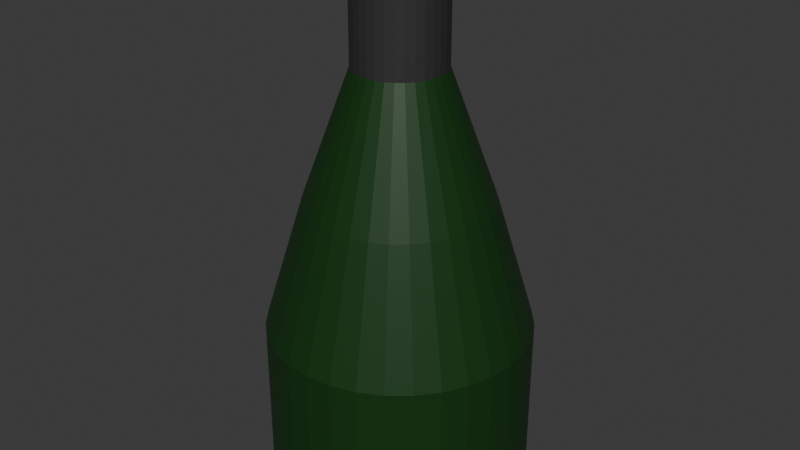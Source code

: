 # Source: Multi_WineBottle1WIP.blend  (saved by Blender 4.5.87; exported with 4.5.12 LTS)
import bpy
from mathutils import Matrix  # noqa: F401  (used for matrix-valued properties, if any)

bpy.ops.wm.read_factory_settings(use_empty=True)
scene = bpy.context.scene
scene.name = 'Scene'

# ---- collections
col_collection = bpy.data.collections.new('Collection'); scene.collection.children.link(col_collection)

# ---- materials (node trees are filled in below, after node groups)
mat_material = bpy.data.materials.new('Material')
mat_material.alpha_threshold = 0.0
mat_material.roughness = 0.5
mat_material.line_color = (0.0, 0.0, 0.0, 1.0)
mat_material_001 = bpy.data.materials.new('Material.001')
mat_material_002 = bpy.data.materials.new('Material.002')

# ---- material node trees
mat_material.use_nodes = True; mat_material.node_tree.nodes.clear()
_N = mat_material.node_tree.nodes; _L = mat_material.node_tree.links
n0 = _N.new('ShaderNodeOutputMaterial'); n0.name = 'Material Output'; n0.location = (300, 300)
n1 = _N.new('ShaderNodeBsdfPrincipled'); n1.name = 'Principled BSDF'; n1.location = (10, 300)
n1.inputs[0].default_value = (0.006064, 0.04245, 0.005869, 1.0)
n1.inputs[3].default_value = 1.45
_L.new(n1.outputs[0], n0.inputs[0])
n0.is_active_output = True
mat_material_001.use_nodes = True; mat_material_001.node_tree.nodes.clear()
_N = mat_material_001.node_tree.nodes; _L = mat_material_001.node_tree.links
n0 = _N.new('ShaderNodeBsdfPrincipled'); n0.name = 'Principled BSDF'; n0.location = (-200, 100)
n0.inputs[0].default_value = (0.0339, 0.0339, 0.0339, 1.0)
n1 = _N.new('ShaderNodeOutputMaterial'); n1.name = 'Material Output'; n1.location = (200, 100)
_L.new(n0.outputs[0], n1.inputs[0])
n1.is_active_output = True
mat_material_002.use_nodes = True; mat_material_002.node_tree.nodes.clear()
_N = mat_material_002.node_tree.nodes; _L = mat_material_002.node_tree.links
n0 = _N.new('ShaderNodeBsdfPrincipled'); n0.name = 'Principled BSDF'; n0.location = (-200, 100)
n0.inputs[0].default_value = (0.5906, 0.3712, 0.1878, 1.0)
n1 = _N.new('ShaderNodeOutputMaterial'); n1.name = 'Material Output'; n1.location = (200, 100)
_L.new(n0.outputs[0], n1.inputs[0])
n1.is_active_output = True

# ---- world
world_world = bpy.data.worlds.new('World'); scene.world = world_world
world_world.use_nodes = True; world_world.node_tree.nodes.clear()
_N = world_world.node_tree.nodes; _L = world_world.node_tree.links
n0 = _N.new('ShaderNodeOutputWorld'); n0.name = 'World Output'; n0.location = (300, 300)
n1 = _N.new('ShaderNodeBackground'); n1.name = 'Background'; n1.location = (10, 300)
n1.inputs[0].default_value = (0.05088, 0.05088, 0.05088, 1.0)
_L.new(n1.outputs[0], n0.inputs[0])
n0.is_active_output = True
world_world.color = (0.05088, 0.05088, 0.05088)
world_world.sun_shadow_jitter_overblur = 0.0

# ---- meshes
me_cylinder = bpy.data.meshes.new('Cylinder')
me_cylinder.from_pydata([(0.0, 1.0, -0.04004), (-5.73e-09, 0.3408, 2.563), (0.1951, 0.9808, -0.04004), (0.06649, 0.3343, 2.563), (0.3827, 0.9239, -0.04004), (0.1304, 0.3149, 2.563), (0.5556, 0.8315, -0.04004), (0.1893, 0.2834, 2.563), (0.7071, 0.7071, -0.04004), (0.241, 0.241, 2.563), (0.8315, 0.5556, -0.04004), (0.2834, 0.1893, 2.563), (0.9239, 0.3827, -0.04004), (0.3149, 0.1304, 2.563), (0.9808, 0.1951, -0.04004), (0.3343, 0.06649, 2.563), (1.0, 0.0, -0.04004), (0.3408, 1.199e-09, 2.563), (0.9808, -0.1951, -0.04004), (0.3343, -0.06649, 2.563), (0.9239, -0.3827, -0.04004), (0.3149, -0.1304, 2.563), (0.8315, -0.5556, -0.04004), (0.2834, -0.1893, 2.563), (0.7071, -0.7071, -0.04004), (0.241, -0.241, 2.563), (0.5556, -0.8315, -0.04004), (0.1893, -0.2834, 2.563), (0.3827, -0.9239, -0.04004), (0.1304, -0.3149, 2.563), (0.1951, -0.9808, -0.04004), (0.06649, -0.3343, 2.563), (0.0, -1.0, -0.04004), (-5.73e-09, -0.3408, 2.563), (-0.1951, -0.9808, -0.04004), (-0.06649, -0.3343, 2.563), (-0.3827, -0.9239, -0.04004), (-0.1304, -0.3149, 2.563), (-0.5556, -0.8315, -0.04004), (-0.1893, -0.2834, 2.563), (-0.7071, -0.7071, -0.04004), (-0.241, -0.241, 2.563), (-0.8315, -0.5556, -0.04004), (-0.2834, -0.1893, 2.563), (-0.9239, -0.3827, -0.04004), (-0.3149, -0.1304, 2.563), (-0.9808, -0.1951, -0.04004), (-0.3343, -0.06649, 2.563), (-1.0, 0.0, -0.04004), (-0.3408, 1.199e-09, 2.563), (-0.9808, 0.1951, -0.04004), (-0.3343, 0.06649, 2.563), (-0.9239, 0.3827, -0.04004), (-0.3149, 0.1304, 2.563), (-0.8315, 0.5556, -0.04004), (-0.2834, 0.1893, 2.563), (-0.7071, 0.7071, -0.04004), (-0.241, 0.241, 2.563), (-0.5556, 0.8315, -0.04004), (-0.1893, 0.2834, 2.563), (-0.3827, 0.9239, -0.04004), (-0.1304, 0.3149, 2.563), (-0.1951, 0.9808, -0.04004), (-0.06649, 0.3343, 2.563), (0.0, 1.0, 0.96), (0.1951, 0.9808, 0.96), (0.3827, 0.9239, 0.96), (0.5556, 0.8315, 0.96), (0.7071, 0.7071, 0.96), (0.8315, 0.5556, 0.96), (0.9239, 0.3827, 0.96), (0.9808, 0.1951, 0.96), (1.0, 0.0, 0.96), (0.9808, -0.1951, 0.96), (0.9239, -0.3827, 0.96), (0.8315, -0.5556, 0.96), (0.7071, -0.7071, 0.96), (0.5556, -0.8315, 0.96), (0.3827, -0.9239, 0.96), (0.1951, -0.9808, 0.96), (0.0, -1.0, 0.96), (-0.1951, -0.9808, 0.96), (-0.3827, -0.9239, 0.96), (-0.5556, -0.8315, 0.96), (-0.7071, -0.7071, 0.96), (-0.8315, -0.5556, 0.96), (-0.9239, -0.3827, 0.96), (-0.9808, -0.1951, 0.96), (-1.0, 0.0, 0.96), (-0.9808, 0.1951, 0.96), (-0.9239, 0.3827, 0.96), (-0.8315, 0.5556, 0.96), (-0.7071, 0.7071, 0.96), (-0.5556, 0.8315, 0.96), (-0.3827, 0.9239, 0.96), (-0.1951, 0.9808, 0.96), (-3.058e-09, 0.6996, 1.763), (0.1365, 0.6861, 1.763), (0.2677, 0.6463, 1.763), (0.3887, 0.5817, 1.763), (0.4947, 0.4947, 1.763), (0.5817, 0.3887, 1.763), (0.6463, 0.2677, 1.763), (0.6861, 0.1365, 1.763), (0.6996, 1.439e-09, 1.763), (0.6861, -0.1365, 1.763), (0.6463, -0.2677, 1.763), (0.5817, -0.3887, 1.763), (0.4947, -0.4947, 1.763), (0.3887, -0.5817, 1.763), (0.2677, -0.6463, 1.763), (0.1365, -0.6861, 1.763), (-3.058e-09, -0.6996, 1.763), (-0.1365, -0.6861, 1.763), (-0.2677, -0.6463, 1.763), (-0.3887, -0.5817, 1.763), (-0.4947, -0.4947, 1.763), (-0.5817, -0.3887, 1.763), (-0.6463, -0.2677, 1.763), (-0.6861, -0.1365, 1.763), (-0.6996, 1.439e-09, 1.763), (-0.6861, 0.1365, 1.763), (-0.6463, 0.2677, 1.763), (-0.5817, 0.3887, 1.763), (-0.4947, 0.4947, 1.763), (-0.3887, 0.5817, 1.763), (-0.2677, 0.6463, 1.763), (-0.1365, 0.6861, 1.763), (0.04052, 0.2037, 3.221), (0.06649, 0.3343, 3.089), (2.689e-08, 0.3408, 3.089), (1.108e-07, 0.2077, 3.221), (0.07948, 0.1919, 3.221), (0.1304, 0.3149, 3.089), (0.1154, 0.1727, 3.221), (0.1893, 0.2834, 3.089), (0.1469, 0.1469, 3.221), (0.241, 0.241, 3.089), (0.1727, 0.1154, 3.221), (0.2834, 0.1893, 3.089), (0.1919, 0.07948, 3.221), (0.3149, 0.1304, 3.089), (0.2037, 0.04052, 3.221), (0.3343, 0.06649, 3.089), (0.2077, -7.451e-08, 3.221), (0.3408, 1.199e-09, 3.089), (0.2037, -0.04052, 3.221), (0.3343, -0.06649, 3.089), (0.1919, -0.07948, 3.221), (0.3149, -0.1304, 3.089), (0.1727, -0.1154, 3.221), (0.2834, -0.1893, 3.089), (0.1469, -0.1469, 3.221), (0.241, -0.241, 3.089), (0.1154, -0.1727, 3.221), (0.1893, -0.2834, 3.089), (0.07948, -0.1919, 3.221), (0.1304, -0.3149, 3.089), (0.04052, -0.2037, 3.221), (0.06649, -0.3343, 3.089), (1.099e-07, -0.2077, 3.221), (2.689e-08, -0.3408, 3.089), (-0.04052, -0.2037, 3.221), (-0.06649, -0.3343, 3.089), (-0.07948, -0.1919, 3.221), (-0.1304, -0.3149, 3.089), (-0.1154, -0.1727, 3.221), (-0.1893, -0.2834, 3.089), (-0.1469, -0.1469, 3.221), (-0.241, -0.241, 3.089), (-0.1727, -0.1154, 3.221), (-0.2834, -0.1893, 3.089), (-0.1919, -0.07948, 3.221), (-0.3149, -0.1304, 3.089), (-0.2037, -0.04052, 3.221), (-0.3343, -0.06649, 3.089), (-0.2077, -7.357e-08, 3.221), (-0.3408, 1.199e-09, 3.089), (-0.2037, 0.04052, 3.221), (-0.3343, 0.06649, 3.089), (-0.1919, 0.07948, 3.221), (-0.3149, 0.1304, 3.089), (-0.1727, 0.1154, 3.221), (-0.2834, 0.1893, 3.089), (-0.1469, 0.1469, 3.221), (-0.241, 0.241, 3.089), (-0.1154, 0.1727, 3.221), (-0.1893, 0.2834, 3.089), (-0.07948, 0.1919, 3.221), (-0.1304, 0.3149, 3.089), (-0.04052, 0.2037, 3.221), (-0.06649, 0.3343, 3.089)], [], [(96, 1, 3, 97), (97, 3, 5, 98), (98, 5, 7, 99), (99, 7, 9, 100), (100, 9, 11, 101), (101, 11, 13, 102), (102, 13, 15, 103), (103, 15, 17, 104), (104, 17, 19, 105), (105, 19, 21, 106), (106, 21, 23, 107), (107, 23, 25, 108), (108, 25, 27, 109), (109, 27, 29, 110), (110, 29, 31, 111), (111, 31, 33, 112), (112, 33, 35, 113), (113, 35, 37, 114), (114, 37, 39, 115), (115, 39, 41, 116), (116, 41, 43, 117), (117, 43, 45, 118), (118, 45, 47, 119), (119, 47, 49, 120), (120, 49, 51, 121), (121, 51, 53, 122), (122, 53, 55, 123), (123, 55, 57, 124), (124, 57, 59, 125), (125, 59, 61, 126), (19, 17, 145, 147), (126, 61, 63, 127), (127, 63, 1, 96), (0, 2, 4, 6, 8, 10, 12, 14, 16, 18, 20, 22, 24, 26, 28, 30, 32, 34, 36, 38, 40, 42, 44, 46, 48, 50, 52, 54, 56, 58, 60, 62), (62, 95, 64, 0), (60, 94, 95, 62), (58, 93, 94, 60), (56, 92, 93, 58), (54, 91, 92, 56), (52, 90, 91, 54), (50, 89, 90, 52), (48, 88, 89, 50), (46, 87, 88, 48), (44, 86, 87, 46), (42, 85, 86, 44), (40, 84, 85, 42), (38, 83, 84, 40), (36, 82, 83, 38), (34, 81, 82, 36), (32, 80, 81, 34), (30, 79, 80, 32), (28, 78, 79, 30), (26, 77, 78, 28), (24, 76, 77, 26), (22, 75, 76, 24), (20, 74, 75, 22), (18, 73, 74, 20), (16, 72, 73, 18), (14, 71, 72, 16), (12, 70, 71, 14), (10, 69, 70, 12), (8, 68, 69, 10), (6, 67, 68, 8), (4, 66, 67, 6), (2, 65, 66, 4), (0, 64, 65, 2), (95, 127, 96, 64), (94, 126, 127, 95), (93, 125, 126, 94), (92, 124, 125, 93), (91, 123, 124, 92), (90, 122, 123, 91), (89, 121, 122, 90), (88, 120, 121, 89), (87, 119, 120, 88), (86, 118, 119, 87), (85, 117, 118, 86), (84, 116, 117, 85), (83, 115, 116, 84), (82, 114, 115, 83), (81, 113, 114, 82), (80, 112, 113, 81), (79, 111, 112, 80), (78, 110, 111, 79), (77, 109, 110, 78), (76, 108, 109, 77), (75, 107, 108, 76), (74, 106, 107, 75), (73, 105, 106, 74), (72, 104, 105, 73), (71, 103, 104, 72), (70, 102, 103, 71), (69, 101, 102, 70), (68, 100, 101, 69), (67, 99, 100, 68), (66, 98, 99, 67), (65, 97, 98, 66), (64, 96, 97, 65), (5, 3, 129, 133), (37, 35, 163, 165), (55, 53, 181, 183), (11, 9, 137, 139), (29, 27, 155, 157), (47, 45, 173, 175), (21, 19, 147, 149), (39, 37, 165, 167), (57, 55, 183, 185), (13, 11, 139, 141), (31, 29, 157, 159), (49, 47, 175, 177), (128, 131, 190, 188, 186, 184, 182, 180, 178, 176, 174, 172, 170, 168, 166, 164, 162, 160, 158, 156, 154, 152, 150, 148, 146, 144, 142, 140, 138, 136, 134, 132), (7, 5, 133, 135), (23, 21, 149, 151), (41, 39, 167, 169), (59, 57, 185, 187), (15, 13, 141, 143), (33, 31, 159, 161), (51, 49, 177, 179), (1, 63, 191, 130), (25, 23, 151, 153), (43, 41, 169, 171), (61, 59, 187, 189), (17, 15, 143, 145), (35, 33, 161, 163), (53, 51, 179, 181), (9, 7, 135, 137), (27, 25, 153, 155), (45, 43, 171, 173), (63, 61, 189, 191), (129, 130, 131, 128), (133, 129, 128, 132), (135, 133, 132, 134), (137, 135, 134, 136), (139, 137, 136, 138), (141, 139, 138, 140), (143, 141, 140, 142), (145, 143, 142, 144), (147, 145, 144, 146), (149, 147, 146, 148), (151, 149, 148, 150), (153, 151, 150, 152), (155, 153, 152, 154), (157, 155, 154, 156), (159, 157, 156, 158), (161, 159, 158, 160), (163, 161, 160, 162), (165, 163, 162, 164), (167, 165, 164, 166), (169, 167, 166, 168), (171, 169, 168, 170), (173, 171, 170, 172), (175, 173, 172, 174), (177, 175, 174, 176), (179, 177, 176, 178), (181, 179, 178, 180), (183, 181, 180, 182), (185, 183, 182, 184), (187, 185, 184, 186), (189, 187, 186, 188), (191, 189, 188, 190), (130, 191, 190, 131), (3, 1, 130, 129)])
me_cylinder.polygons.foreach_set('material_index', [0, 0, 0, 0, 0, 0, 0, 0, 0, 0, 0, 0, 0, 0, 0, 0, 0, 0, 0, 0, 0, 0, 0, 0, 0, 0, 0, 0, 0, 0, 1, 0, 0, 0, 0, 0, 0, 0, 0, 0, 0, 0, 0, 0, 0, 0, 0, 0, 0, 0, 0, 0, 0, 0, 0, 0, 0, 0, 0, 0, 0, 0, 0, 0, 0, 0, 0, 0, 0, 0, 0, 0, 0, 0, 0, 0, 0, 0, 0, 0, 0, 0, 0, 0, 0, 0, 0, 0, 0, 0, 0, 0, 0, 0, 0, 0, 0, 0, 1, 1, 1, 1, 1, 1, 1, 1, 1, 1, 1, 1, 2, 1, 1, 1, 1, 1, 1, 1, 1, 1, 1, 1, 1, 1, 1, 1, 1, 1, 1, 2, 2, 2, 2, 2, 2, 2, 2, 2, 2, 2, 2, 2, 2, 2, 2, 2, 2, 2, 2, 2, 2, 2, 2, 2, 2, 2, 2, 2, 2, 2, 2, 1])
_uv = me_cylinder.uv_layers.new(name='UVMap')
_uv.uv.foreach_set('vector', [0.1443, 0.2834, 0.1383, 0.1255, 0.1495, 0.1251, 0.1674, 0.2824, 0.1674, 0.2824, 0.1495, 0.1251, 0.1601, 0.1241, 0.1891, 0.2804, 0.1891, 0.2804, 0.1601, 0.1241, 0.1696, 0.1227, 0.2087, 0.2776, 0.2087, 0.2776, 0.1696, 0.1227, 0.1777, 0.121, 0.2253, 0.274, 0.3093, 0.2776, 0.3484, 0.1227, 0.3579, 0.1241, 0.3289, 0.2804, 0.3289, 0.2804, 0.3579, 0.1241, 0.3685, 0.1251, 0.3506, 0.2824, 0.3506, 0.2824, 0.3685, 0.1251, 0.3797, 0.1255, 0.3737, 0.2834, 0.3737, 0.2834, 0.3797, 0.1255, 0.3912, 0.1255, 0.3972, 0.2834, 0.3972, 0.2834, 0.3912, 0.1255, 0.4024, 0.1251, 0.4203, 0.2824, 0.4203, 0.2824, 0.4024, 0.1251, 0.413, 0.1241, 0.442, 0.2804, 0.442, 0.2804, 0.413, 0.1241, 0.4225, 0.1227, 0.4615, 0.2776, 0.5456, 0.274, 0.5932, 0.121, 0.6013, 0.1227, 0.5622, 0.2776, 0.5622, 0.2776, 0.6013, 0.1227, 0.6108, 0.1241, 0.5818, 0.2804, 0.5818, 0.2804, 0.6108, 0.1241, 0.6214, 0.1251, 0.6035, 0.2824, 0.6035, 0.2824, 0.6214, 0.1251, 0.6326, 0.1255, 0.6266, 0.2834, 0.6266, 0.2834, 0.6326, 0.1255, 0.6441, 0.1255, 0.6501, 0.2834, 0.6501, 0.2834, 0.6441, 0.1255, 0.6553, 0.1251, 0.6732, 0.2824, 0.6732, 0.2824, 0.6553, 0.1251, 0.6659, 0.1241, 0.6949, 0.2804, 0.6949, 0.2804, 0.6659, 0.1241, 0.6754, 0.1227, 0.7144, 0.2776, 0.7144, 0.2776, 0.6754, 0.1227, 0.6835, 0.121, 0.7311, 0.274, 0.8151, 0.2776, 0.8541, 0.1227, 0.8637, 0.1241, 0.8347, 0.2804, 0.8347, 0.2804, 0.8637, 0.1241, 0.8742, 0.1251, 0.8564, 0.2824, 0.8564, 0.2824, 0.8742, 0.1251, 0.8855, 0.1255, 0.8795, 0.2834, 0.8795, 0.2834, 0.8855, 0.1255, 0.8969, 0.1255, 0.903, 0.2834, 0.903, 0.2834, 0.8969, 0.1255, 0.9082, 0.1251, 0.926, 0.2824, 0.926, 0.2824, 0.9082, 0.1251, 0.9188, 0.1241, 0.9478, 0.2804, 0.9478, 0.2804, 0.9188, 0.1241, 0.9283, 0.1227, 0.9673, 0.2776, 0.9673, 0.2776, 0.9283, 0.1227, 0.9364, 0.121, 0.9839, 0.274, 0.05645, 0.2776, 0.09548, 0.1227, 0.105, 0.1241, 0.076, 0.2804, 0.076, 0.2804, 0.105, 0.1241, 0.1156, 0.1251, 0.09773, 0.2824, 0.4024, 0.1251, 0.3912, 0.1255, 0.3912, 0.03054, 0.4024, 0.03006, 0.09773, 0.2824, 0.1156, 0.1251, 0.1268, 0.1255, 0.1208, 0.2834, 0.1208, 0.2834, 0.1268, 0.1255, 0.1383, 0.1255, 0.1443, 0.2834, 0.0381, 0.9334, 0.01942, 0.9034, 0.006558, 0.8699, 5.841e-08, 0.8345, 5.794e-08, 0.7983, 0.006558, 0.7628, 0.01942, 0.7294, 0.0381, 0.6993, 0.06187, 0.6738, 0.08982, 0.6537, 0.1209, 0.6398, 0.1538, 0.6328, 0.1875, 0.6328, 0.2204, 0.6398, 0.2515, 0.6537, 0.2794, 0.6738, 0.3032, 0.6993, 0.3219, 0.7294, 0.3348, 0.7628, 0.3413, 0.7983, 0.3413, 0.8345, 0.3348, 0.8699, 0.3219, 0.9034, 0.3032, 0.9334, 0.2794, 0.959, 0.2515, 0.9791, 0.2204, 0.9929, 0.1875, 1.0, 0.1538, 1.0, 0.1209, 0.9929, 0.08982, 0.9791, 0.06187, 0.959, 0.1157, 0.6204, 0.1157, 0.4396, 0.1494, 0.4396, 0.1494, 0.6204, 0.08278, 0.619, 0.08278, 0.4382, 0.1157, 0.4396, 0.1157, 0.6204, 0.05172, 0.6162, 0.05172, 0.4354, 0.08278, 0.4382, 0.08278, 0.619, 0.02377, 0.6122, 0.02377, 0.4314, 0.05172, 0.4354, 0.05172, 0.6162, 0.0, 0.607, 0.0, 0.4263, 0.02377, 0.4314, 0.02377, 0.6122, 0.972, 0.6162, 0.972, 0.4354, 1.0, 0.4314, 1.0, 0.6122, 0.941, 0.619, 0.941, 0.4382, 0.972, 0.4354, 0.972, 0.6162, 0.908, 0.6204, 0.908, 0.4396, 0.941, 0.4382, 0.941, 0.619, 0.8744, 0.6204, 0.8744, 0.4396, 0.908, 0.4396, 0.908, 0.6204, 0.8414, 0.619, 0.8414, 0.4382, 0.8744, 0.4396, 0.8744, 0.6204, 0.8104, 0.6162, 0.8104, 0.4354, 0.8414, 0.4382, 0.8414, 0.619, 0.7824, 0.6122, 0.7824, 0.4314, 0.8104, 0.4354, 0.8104, 0.6162, 0.7587, 0.607, 0.7587, 0.4263, 0.7824, 0.4314, 0.7824, 0.6122, 0.7192, 0.6162, 0.7192, 0.4354, 0.7471, 0.4314, 0.7471, 0.6122, 0.6881, 0.619, 0.6881, 0.4382, 0.7192, 0.4354, 0.7192, 0.6162, 0.6551, 0.6204, 0.6551, 0.4396, 0.6881, 0.4382, 0.6881, 0.619, 0.6215, 0.6204, 0.6215, 0.4396, 0.6551, 0.4396, 0.6551, 0.6204, 0.5885, 0.619, 0.5885, 0.4382, 0.6215, 0.4396, 0.6215, 0.6204, 0.5575, 0.6162, 0.5575, 0.4354, 0.5885, 0.4382, 0.5885, 0.619, 0.5295, 0.6122, 0.5295, 0.4314, 0.5575, 0.4354, 0.5575, 0.6162, 0.5058, 0.607, 0.5058, 0.4263, 0.5295, 0.4314, 0.5295, 0.6122, 0.4663, 0.6162, 0.4663, 0.4354, 0.4942, 0.4314, 0.4942, 0.6122, 0.4352, 0.619, 0.4352, 0.4382, 0.4663, 0.4354, 0.4663, 0.6162, 0.4023, 0.6204, 0.4023, 0.4396, 0.4352, 0.4382, 0.4352, 0.619, 0.3686, 0.6204, 0.3686, 0.4396, 0.4023, 0.4396, 0.4023, 0.6204, 0.3357, 0.619, 0.3357, 0.4382, 0.3686, 0.4396, 0.3686, 0.6204, 0.3046, 0.6162, 0.3046, 0.4354, 0.3357, 0.4382, 0.3357, 0.619, 0.2767, 0.6122, 0.2767, 0.4314, 0.3046, 0.4354, 0.3046, 0.6162, 0.2529, 0.607, 0.2529, 0.4263, 0.2767, 0.4314, 0.2767, 0.6122, 0.2134, 0.6162, 0.2134, 0.4354, 0.2413, 0.4314, 0.2413, 0.6122, 0.1823, 0.619, 0.1823, 0.4382, 0.2134, 0.4354, 0.2134, 0.6162, 0.1494, 0.6204, 0.1494, 0.4396, 0.1823, 0.4382, 0.1823, 0.619, 0.1157, 0.4396, 0.1208, 0.2834, 0.1443, 0.2834, 0.1494, 0.4396, 0.08278, 0.4382, 0.09773, 0.2824, 0.1208, 0.2834, 0.1157, 0.4396, 0.05172, 0.4354, 0.076, 0.2804, 0.09773, 0.2824, 0.08278, 0.4382, 0.02377, 0.4314, 0.05645, 0.2776, 0.076, 0.2804, 0.05172, 0.4354, 0.0, 0.4263, 0.03982, 0.274, 0.05645, 0.2776, 0.02377, 0.4314, 0.972, 0.4354, 0.9478, 0.2804, 0.9673, 0.2776, 1.0, 0.4314, 0.941, 0.4382, 0.926, 0.2824, 0.9478, 0.2804, 0.972, 0.4354, 0.908, 0.4396, 0.903, 0.2834, 0.926, 0.2824, 0.941, 0.4382, 0.8744, 0.4396, 0.8795, 0.2834, 0.903, 0.2834, 0.908, 0.4396, 0.8414, 0.4382, 0.8564, 0.2824, 0.8795, 0.2834, 0.8744, 0.4396, 0.8104, 0.4354, 0.8347, 0.2804, 0.8564, 0.2824, 0.8414, 0.4382, 0.7824, 0.4314, 0.8151, 0.2776, 0.8347, 0.2804, 0.8104, 0.4354, 0.7587, 0.4263, 0.7985, 0.274, 0.8151, 0.2776, 0.7824, 0.4314, 0.7192, 0.4354, 0.6949, 0.2804, 0.7144, 0.2776, 0.7471, 0.4314, 0.6881, 0.4382, 0.6732, 0.2824, 0.6949, 0.2804, 0.7192, 0.4354, 0.6551, 0.4396, 0.6501, 0.2834, 0.6732, 0.2824, 0.6881, 0.4382, 0.6215, 0.4396, 0.6266, 0.2834, 0.6501, 0.2834, 0.6551, 0.4396, 0.5885, 0.4382, 0.6035, 0.2824, 0.6266, 0.2834, 0.6215, 0.4396, 0.5575, 0.4354, 0.5818, 0.2804, 0.6035, 0.2824, 0.5885, 0.4382, 0.5295, 0.4314, 0.5622, 0.2776, 0.5818, 0.2804, 0.5575, 0.4354, 0.5058, 0.4263, 0.5456, 0.274, 0.5622, 0.2776, 0.5295, 0.4314, 0.4663, 0.4354, 0.442, 0.2804, 0.4615, 0.2776, 0.4942, 0.4314, 0.4352, 0.4382, 0.4203, 0.2824, 0.442, 0.2804, 0.4663, 0.4354, 0.4023, 0.4396, 0.3972, 0.2834, 0.4203, 0.2824, 0.4352, 0.4382, 0.3686, 0.4396, 0.3737, 0.2834, 0.3972, 0.2834, 0.4023, 0.4396, 0.3357, 0.4382, 0.3506, 0.2824, 0.3737, 0.2834, 0.3686, 0.4396, 0.3046, 0.4354, 0.3289, 0.2804, 0.3506, 0.2824, 0.3357, 0.4382, 0.2767, 0.4314, 0.3093, 0.2776, 0.3289, 0.2804, 0.3046, 0.4354, 0.2529, 0.4263, 0.2927, 0.274, 0.3093, 0.2776, 0.2767, 0.4314, 0.2134, 0.4354, 0.1891, 0.2804, 0.2087, 0.2776, 0.2413, 0.4314, 0.1823, 0.4382, 0.1674, 0.2824, 0.1891, 0.2804, 0.2134, 0.4354, 0.1494, 0.4396, 0.1443, 0.2834, 0.1674, 0.2824, 0.1823, 0.4382, 0.1601, 0.1241, 0.1495, 0.1251, 0.1495, 0.03006, 0.1601, 0.02911, 0.6659, 0.1241, 0.6553, 0.1251, 0.6553, 0.03006, 0.6659, 0.02911, 0.9283, 0.1227, 0.9188, 0.1241, 0.9188, 0.02911, 0.9283, 0.02774, 0.3579, 0.1241, 0.3484, 0.1227, 0.3484, 0.02774, 0.3579, 0.02911, 0.6214, 0.1251, 0.6108, 0.1241, 0.6108, 0.02911, 0.6214, 0.03006, 0.8855, 0.1255, 0.8742, 0.1251, 0.8742, 0.03006, 0.8855, 0.03054, 0.413, 0.1241, 0.4024, 0.1251, 0.4024, 0.03006, 0.413, 0.02911, 0.6754, 0.1227, 0.6659, 0.1241, 0.6659, 0.02911, 0.6754, 0.02774, 0.9364, 0.121, 0.9283, 0.1227, 0.9283, 0.02774, 0.9364, 0.026, 0.3685, 0.1251, 0.3579, 0.1241, 0.3579, 0.02911, 0.3685, 0.03006, 0.6326, 0.1255, 0.6214, 0.1251, 0.6214, 0.03006, 0.6326, 0.03054, 0.8969, 0.1255, 0.8855, 0.1255, 0.8855, 0.03054, 0.8969, 0.03054, 0.4084, 0.7181, 0.4015, 0.7195, 0.3945, 0.7195, 0.3877, 0.7181, 0.3812, 0.7152, 0.3754, 0.711, 0.3705, 0.7057, 0.3666, 0.6995, 0.3639, 0.6925, 0.3626, 0.6851, 0.3626, 0.6776, 0.3639, 0.6703, 0.3666, 0.6633, 0.3705, 0.6571, 0.3754, 0.6518, 0.3812, 0.6476, 0.3877, 0.6447, 0.3945, 0.6433, 0.4015, 0.6433, 0.4084, 0.6447, 0.4148, 0.6476, 0.4206, 0.6518, 0.4256, 0.6571, 0.4294, 0.6633, 0.4321, 0.6703, 0.4335, 0.6776, 0.4335, 0.6851, 0.4321, 0.6925, 0.4294, 0.6995, 0.4256, 0.7057, 0.4206, 0.711, 0.4148, 0.7152, 0.1696, 0.1227, 0.1601, 0.1241, 0.1601, 0.02911, 0.1696, 0.02774, 0.4225, 0.1227, 0.413, 0.1241, 0.413, 0.02911, 0.4225, 0.02774, 0.6835, 0.121, 0.6754, 0.1227, 0.6754, 0.02774, 0.6835, 0.026, 0.105, 0.1241, 0.09548, 0.1227, 0.09548, 0.02774, 0.105, 0.02911, 0.3797, 0.1255, 0.3685, 0.1251, 0.3685, 0.03006, 0.3797, 0.03054, 0.6441, 0.1255, 0.6326, 0.1255, 0.6326, 0.03054, 0.6441, 0.03054, 0.9082, 0.1251, 0.8969, 0.1255, 0.8969, 0.03054, 0.9082, 0.03006, 0.1383, 0.1255, 0.1268, 0.1255, 0.1268, 0.03054, 0.1383, 0.03054, 0.6013, 0.1227, 0.5932, 0.121, 0.5932, 0.026, 0.6013, 0.02774, 0.8637, 0.1241, 0.8541, 0.1227, 0.8541, 0.02774, 0.8637, 0.02911, 0.1156, 0.1251, 0.105, 0.1241, 0.105, 0.02911, 0.1156, 0.03006, 0.3912, 0.1255, 0.3797, 0.1255, 0.3797, 0.03054, 0.3912, 0.03054, 0.6553, 0.1251, 0.6441, 0.1255, 0.6441, 0.03054, 0.6553, 0.03006, 0.9188, 0.1241, 0.9082, 0.1251, 0.9082, 0.03006, 0.9188, 0.02911, 0.1777, 0.121, 0.1696, 0.1227, 0.1696, 0.02774, 0.1777, 0.026, 0.6108, 0.1241, 0.6013, 0.1227, 0.6013, 0.02774, 0.6108, 0.02911, 0.8742, 0.1251, 0.8637, 0.1241, 0.8637, 0.02911, 0.8742, 0.03006, 0.1268, 0.1255, 0.1156, 0.1251, 0.1156, 0.03006, 0.1268, 0.03054, 0.1495, 0.03006, 0.1383, 0.03054, 0.136, 0.001703, 0.1429, 0.00141, 0.1601, 0.02911, 0.1495, 0.03006, 0.1429, 0.00141, 0.1493, 0.0008351, 0.1696, 0.02774, 0.1601, 0.02911, 0.1493, 0.0008351, 0.1552, 0.0, 0.4432, 0.7213, 0.4351, 0.73, 0.4206, 0.711, 0.4256, 0.7057, 0.3579, 0.02911, 0.3484, 0.02774, 0.3628, 0.0, 0.3687, 0.000835, 0.3685, 0.03006, 0.3579, 0.02911, 0.3687, 0.000835, 0.3751, 0.00141, 0.3797, 0.03054, 0.3685, 0.03006, 0.3751, 0.00141, 0.382, 0.001703, 0.3912, 0.03054, 0.3797, 0.03054, 0.382, 0.001703, 0.3889, 0.001703, 0.4024, 0.03006, 0.3912, 0.03054, 0.3889, 0.001703, 0.3958, 0.00141, 0.413, 0.02911, 0.4024, 0.03006, 0.3958, 0.00141, 0.4022, 0.000835, 0.4225, 0.02774, 0.413, 0.02911, 0.4022, 0.000835, 0.408, 0.0, 0.4351, 0.6328, 0.4432, 0.6415, 0.4256, 0.6571, 0.4206, 0.6518, 0.6108, 0.02911, 0.6013, 0.02774, 0.6157, 4.409e-08, 0.6215, 0.0008351, 0.6214, 0.03006, 0.6108, 0.02911, 0.6215, 0.0008351, 0.628, 0.00141, 0.6326, 0.03054, 0.6214, 0.03006, 0.628, 0.00141, 0.6348, 0.001703, 0.6441, 0.03054, 0.6326, 0.03054, 0.6348, 0.001703, 0.6418, 0.001703, 0.6553, 0.03006, 0.6441, 0.03054, 0.6418, 0.001703, 0.6487, 0.00141, 0.6659, 0.02911, 0.6553, 0.03006, 0.6487, 0.00141, 0.6551, 0.0008351, 0.6754, 0.02774, 0.6659, 0.02911, 0.6551, 0.0008351, 0.6609, 0.0, 0.3529, 0.6415, 0.361, 0.6328, 0.3754, 0.6518, 0.3705, 0.6571, 0.8637, 0.02911, 0.8541, 0.02774, 0.8686, 4.409e-08, 0.8744, 0.0008351, 0.8742, 0.03006, 0.8637, 0.02911, 0.8744, 0.0008351, 0.8809, 0.00141, 0.8855, 0.03054, 0.8742, 0.03006, 0.8809, 0.00141, 0.8877, 0.001703, 0.8969, 0.03054, 0.8855, 0.03054, 0.8877, 0.001703, 0.8947, 0.001703, 0.9082, 0.03006, 0.8969, 0.03054, 0.8947, 0.001703, 0.9016, 0.00141, 0.9188, 0.02911, 0.9082, 0.03006, 0.9016, 0.00141, 0.908, 0.0008351, 0.9283, 0.02774, 0.9188, 0.02911, 0.908, 0.0008351, 0.9138, 0.0, 0.361, 0.73, 0.3529, 0.7213, 0.3705, 0.7057, 0.3754, 0.711, 0.105, 0.02911, 0.09548, 0.02774, 0.11, 4.409e-08, 0.1158, 0.0008351, 0.1156, 0.03006, 0.105, 0.02911, 0.1158, 0.0008351, 0.1222, 0.00141, 0.1268, 0.03054, 0.1156, 0.03006, 0.1222, 0.00141, 0.1291, 0.001703, 0.1383, 0.03054, 0.1268, 0.03054, 0.1291, 0.001703, 0.136, 0.001703, 0.1495, 0.1251, 0.1383, 0.1255, 0.1383, 0.03054, 0.1495, 0.03006])
me_cylinder.materials.append(mat_material)
me_cylinder.materials.append(mat_material_001)
me_cylinder.materials.append(mat_material_002)
me_cylinder.update()

# ---- objects
ob_cylinder = bpy.data.objects.new('Cylinder', me_cylinder)

# ---- transforms, parenting, visibility, modifiers, constraints
ob_cylinder.location = (0.0, 0.0, 0.0)
ob_cylinder.scale = (0.1213, 0.1213, 0.1491)

# ---- collection membership
col_collection.objects.link(ob_cylinder)

# ---- scene / render settings (as saved in the file)
scene.frame_start = 1; scene.frame_end = 250; scene.frame_set(1)
scene.render.engine = 'BLENDER_EEVEE_NEXT'
bpy.context.view_layer.update()

# ---- added for rendering (the .blend has no active camera and no usable light): camera, sun
cam_auto = bpy.data.cameras.new('AutoCamera')
cam_auto.lens = 50.0
cam_auto.sensor_width = 36.0
cam_auto.clip_end = 1000.0
ob_auto_camera = bpy.data.objects.new('AutoCamera', cam_auto)
scene.collection.objects.link(ob_auto_camera)
ob_auto_camera.location = (0.55052, -0.660624, 0.67752)
ob_auto_camera.rotation_euler = (1.09748, -7.21219e-08, 0.694738)
scene.camera = ob_auto_camera
light_auto_sun = bpy.data.lights.new('AutoSun', 'SUN')
light_auto_sun.energy = 3.0
light_auto_sun.angle = 0.0523599
ob_auto_sun = bpy.data.objects.new('AutoSun', light_auto_sun)
scene.collection.objects.link(ob_auto_sun)
ob_auto_sun.rotation_euler = (0.872665, 0.174533, 0.523599)
bpy.context.view_layer.update()
